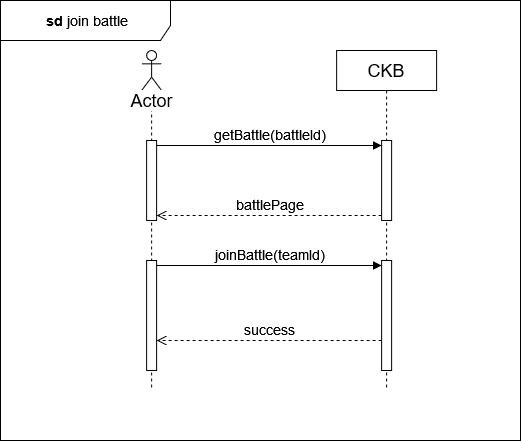

The diagram above was exported from draw.io. Its source (the exported page's mxGraphModel, read from the mxfile embedded in the PNG):
<mxGraphModel dx="1195" dy="636" grid="1" gridSize="10" guides="1" tooltips="1" connect="1" arrows="1" fold="1" page="1" pageScale="1" pageWidth="850" pageHeight="1100" math="0" shadow="0">
  <root>
    <mxCell id="0" />
    <mxCell id="1" parent="0" />
    <mxCell id="F8hlCDITqm6pcVSmOtNA-65" value="" style="shape=umlLifeline;perimeter=lifelinePerimeter;whiteSpace=wrap;html=1;container=1;dropTarget=0;collapsible=0;recursiveResize=0;outlineConnect=0;portConstraint=eastwest;newEdgeStyle={&quot;curved&quot;:0,&quot;rounded&quot;:0};participant=umlActor;" vertex="1" parent="1">
      <mxGeometry x="261.12" y="450" width="20" height="340" as="geometry" />
    </mxCell>
    <mxCell id="F8hlCDITqm6pcVSmOtNA-66" value="" style="html=1;points=[[0,0,0,0,5],[0,1,0,0,-5],[1,0,0,0,5],[1,1,0,0,-5]];perimeter=orthogonalPerimeter;outlineConnect=0;targetShapes=umlLifeline;portConstraint=eastwest;newEdgeStyle={&quot;curved&quot;:0,&quot;rounded&quot;:0};" vertex="1" parent="F8hlCDITqm6pcVSmOtNA-65">
      <mxGeometry x="5" y="90" width="10" height="80" as="geometry" />
    </mxCell>
    <mxCell id="F8hlCDITqm6pcVSmOtNA-67" value="" style="html=1;points=[[0,0,0,0,5],[0,1,0,0,-5],[1,0,0,0,5],[1,1,0,0,-5]];perimeter=orthogonalPerimeter;outlineConnect=0;targetShapes=umlLifeline;portConstraint=eastwest;newEdgeStyle={&quot;curved&quot;:0,&quot;rounded&quot;:0};" vertex="1" parent="F8hlCDITqm6pcVSmOtNA-65">
      <mxGeometry x="5" y="210" width="10" height="110" as="geometry" />
    </mxCell>
    <mxCell id="F8hlCDITqm6pcVSmOtNA-68" value="&lt;font style=&quot;font-size: 18px;&quot;&gt;CKB&lt;/font&gt;" style="shape=umlLifeline;perimeter=lifelinePerimeter;whiteSpace=wrap;html=1;container=1;dropTarget=0;collapsible=0;recursiveResize=0;outlineConnect=0;portConstraint=eastwest;newEdgeStyle={&quot;curved&quot;:0,&quot;rounded&quot;:0};" vertex="1" parent="1">
      <mxGeometry x="456.12" y="450" width="100" height="340" as="geometry" />
    </mxCell>
    <mxCell id="F8hlCDITqm6pcVSmOtNA-69" value="" style="html=1;points=[[0,0,0,0,5],[0,1,0,0,-5],[1,0,0,0,5],[1,1,0,0,-5]];perimeter=orthogonalPerimeter;outlineConnect=0;targetShapes=umlLifeline;portConstraint=eastwest;newEdgeStyle={&quot;curved&quot;:0,&quot;rounded&quot;:0};" vertex="1" parent="F8hlCDITqm6pcVSmOtNA-68">
      <mxGeometry x="45" y="90" width="10" height="80" as="geometry" />
    </mxCell>
    <mxCell id="F8hlCDITqm6pcVSmOtNA-70" value="" style="html=1;points=[[0,0,0,0,5],[0,1,0,0,-5],[1,0,0,0,5],[1,1,0,0,-5]];perimeter=orthogonalPerimeter;outlineConnect=0;targetShapes=umlLifeline;portConstraint=eastwest;newEdgeStyle={&quot;curved&quot;:0,&quot;rounded&quot;:0};" vertex="1" parent="F8hlCDITqm6pcVSmOtNA-68">
      <mxGeometry x="45" y="210" width="10" height="110" as="geometry" />
    </mxCell>
    <mxCell id="F8hlCDITqm6pcVSmOtNA-71" value="&lt;font style=&quot;font-size: 14px;&quot;&gt;getBattle(battleId)&lt;/font&gt;" style="html=1;verticalAlign=bottom;endArrow=block;curved=0;rounded=0;entryX=0;entryY=0;entryDx=0;entryDy=5;" edge="1" parent="1" source="F8hlCDITqm6pcVSmOtNA-66" target="F8hlCDITqm6pcVSmOtNA-69">
      <mxGeometry relative="1" as="geometry">
        <mxPoint x="431.12" y="545" as="sourcePoint" />
      </mxGeometry>
    </mxCell>
    <mxCell id="F8hlCDITqm6pcVSmOtNA-72" value="&lt;font style=&quot;font-size: 14px;&quot;&gt;battlePage&lt;/font&gt;" style="html=1;verticalAlign=bottom;endArrow=open;dashed=1;endSize=8;curved=0;rounded=0;exitX=0;exitY=1;exitDx=0;exitDy=-5;" edge="1" parent="1" source="F8hlCDITqm6pcVSmOtNA-69" target="F8hlCDITqm6pcVSmOtNA-66">
      <mxGeometry relative="1" as="geometry">
        <mxPoint x="431.12" y="615" as="targetPoint" />
      </mxGeometry>
    </mxCell>
    <mxCell id="F8hlCDITqm6pcVSmOtNA-73" value="&lt;font style=&quot;font-size: 14px;&quot;&gt;joinBattle(teamId)&lt;/font&gt;" style="html=1;verticalAlign=bottom;endArrow=block;curved=0;rounded=0;entryX=0;entryY=0;entryDx=0;entryDy=5;" edge="1" parent="1" source="F8hlCDITqm6pcVSmOtNA-67" target="F8hlCDITqm6pcVSmOtNA-70">
      <mxGeometry relative="1" as="geometry">
        <mxPoint x="431.12" y="765" as="sourcePoint" />
        <mxPoint as="offset" />
      </mxGeometry>
    </mxCell>
    <mxCell id="F8hlCDITqm6pcVSmOtNA-74" value="&lt;font style=&quot;font-size: 18px;&quot;&gt;Actor&lt;/font&gt;" style="text;html=1;align=center;verticalAlign=middle;resizable=0;points=[];autosize=1;strokeColor=none;fillColor=none;labelBackgroundColor=default;" vertex="1" parent="1">
      <mxGeometry x="236.12" y="480" width="70" height="40" as="geometry" />
    </mxCell>
    <mxCell id="F8hlCDITqm6pcVSmOtNA-75" value="&lt;font style=&quot;font-size: 14px;&quot;&gt;success&lt;/font&gt;" style="html=1;verticalAlign=bottom;endArrow=open;dashed=1;endSize=8;curved=0;rounded=0;" edge="1" parent="1" source="F8hlCDITqm6pcVSmOtNA-70" target="F8hlCDITqm6pcVSmOtNA-67">
      <mxGeometry relative="1" as="geometry">
        <mxPoint x="281.12" y="850" as="targetPoint" />
        <mxPoint x="506.12" y="850" as="sourcePoint" />
        <Array as="points">
          <mxPoint x="400" y="740" />
        </Array>
      </mxGeometry>
    </mxCell>
    <mxCell id="F8hlCDITqm6pcVSmOtNA-76" value="&lt;font style=&quot;font-size: 14px;&quot;&gt;&lt;b&gt;&amp;nbsp;sd &lt;/b&gt;join battle&lt;b&gt;&lt;br&gt;&lt;/b&gt;&lt;/font&gt;" style="shape=umlFrame;whiteSpace=wrap;html=1;pointerEvents=0;width=170;height=40;" vertex="1" parent="1">
      <mxGeometry x="120" y="400" width="520" height="440" as="geometry" />
    </mxCell>
  </root>
</mxGraphModel>